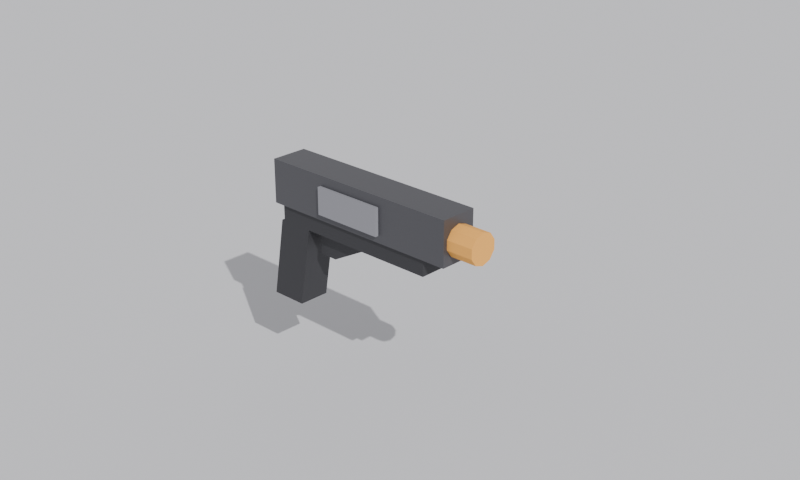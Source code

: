 # Source: dart9_blockout.blend  (saved by Blender 5.2.45; exported with 4.5.12 LTS)
import bpy
from mathutils import Matrix  # noqa: F401  (used for matrix-valued properties, if any)

bpy.ops.wm.read_factory_settings(use_empty=True)
scene = bpy.context.scene
scene.name = 'Scene'

# ---- materials (node trees are filled in below, after node groups)
mat_ground = bpy.data.materials.new('ground')
mat_body = bpy.data.materials.new('body')
mat_dark = bpy.data.materials.new('dark')
mat_foam = bpy.data.materials.new('foam')
mat_plate = bpy.data.materials.new('plate')

# ---- material node trees
mat_ground.use_nodes = True; mat_ground.node_tree.nodes.clear()
_N = mat_ground.node_tree.nodes; _L = mat_ground.node_tree.links
n0 = _N.new('ShaderNodeBsdfPrincipled'); n0.name = 'Principled BSDF'; n0.location = (-200, 100)
n0.inputs[0].default_value = (0.62, 0.62, 0.64, 1.0)
n0.inputs[2].default_value = 0.9
n0.inputs[10].default_value = 0.005
n1 = _N.new('ShaderNodeOutputMaterial'); n1.name = 'Material Output'; n1.location = (200, 100)
_L.new(n0.outputs[0], n1.inputs[0])
n1.is_active_output = True
mat_body.use_nodes = True; mat_body.node_tree.nodes.clear()
_N = mat_body.node_tree.nodes; _L = mat_body.node_tree.links
n0 = _N.new('ShaderNodeBsdfPrincipled'); n0.name = 'Principled BSDF'; n0.location = (-200, 100)
n0.inputs[0].default_value = (0.09, 0.09, 0.1, 1.0)
n0.inputs[1].default_value = 0.4
n0.inputs[2].default_value = 0.4
n0.inputs[10].default_value = 0.005
n1 = _N.new('ShaderNodeOutputMaterial'); n1.name = 'Material Output'; n1.location = (200, 100)
_L.new(n0.outputs[0], n1.inputs[0])
n1.is_active_output = True
mat_dark.use_nodes = True; mat_dark.node_tree.nodes.clear()
_N = mat_dark.node_tree.nodes; _L = mat_dark.node_tree.links
n0 = _N.new('ShaderNodeBsdfPrincipled'); n0.name = 'Principled BSDF'; n0.location = (-200, 100)
n0.inputs[0].default_value = (0.04, 0.04, 0.045, 1.0)
n0.inputs[1].default_value = 0.2
n0.inputs[2].default_value = 0.6
n0.inputs[10].default_value = 0.005
n1 = _N.new('ShaderNodeOutputMaterial'); n1.name = 'Material Output'; n1.location = (200, 100)
_L.new(n0.outputs[0], n1.inputs[0])
n1.is_active_output = True
mat_foam.use_nodes = True; mat_foam.node_tree.nodes.clear()
_N = mat_foam.node_tree.nodes; _L = mat_foam.node_tree.links
n0 = _N.new('ShaderNodeBsdfPrincipled'); n0.name = 'Principled BSDF'; n0.location = (-200, 100)
n0.inputs[0].default_value = (0.9, 0.42, 0.08, 1.0)
n0.inputs[2].default_value = 0.9
n0.inputs[10].default_value = 0.005
n1 = _N.new('ShaderNodeOutputMaterial'); n1.name = 'Material Output'; n1.location = (200, 100)
_L.new(n0.outputs[0], n1.inputs[0])
n1.is_active_output = True
mat_plate.use_nodes = True; mat_plate.node_tree.nodes.clear()
_N = mat_plate.node_tree.nodes; _L = mat_plate.node_tree.links
n0 = _N.new('ShaderNodeBsdfPrincipled'); n0.name = 'Principled BSDF'; n0.location = (-200, 100)
n0.inputs[0].default_value = (0.3, 0.3, 0.33, 1.0)
n0.inputs[1].default_value = 0.2
n0.inputs[2].default_value = 0.8
n0.inputs[10].default_value = 0.005
n1 = _N.new('ShaderNodeOutputMaterial'); n1.name = 'Material Output'; n1.location = (200, 100)
_L.new(n0.outputs[0], n1.inputs[0])
n1.is_active_output = True

# ---- world
world_w = bpy.data.worlds.new('w'); scene.world = world_w
world_w.use_nodes = True; world_w.node_tree.nodes.clear()
_N = world_w.node_tree.nodes; _L = world_w.node_tree.links
n0 = _N.new('ShaderNodeBackground'); n0.name = 'Background'; n0.location = (-200, 100)
n0.inputs[0].default_value = (0.58, 0.58, 0.6, 1.0)
n1 = _N.new('ShaderNodeOutputWorld'); n1.name = 'World Output'; n1.location = (200, 100)
_L.new(n0.outputs[0], n1.inputs[0])
n1.is_active_output = True

# ---- cameras
cam_cam = bpy.data.cameras.new('cam')
cam_cam.lens = 55.0
cam_cam.ortho_scale = 4.8

# ---- lights
light_sun = bpy.data.lights.new('sun', 'SUN')
light_sun.energy = 3.0

# ---- meshes
me_ground = bpy.data.meshes.new('ground')
me_ground.from_pydata([(-30.0, -30.0, 0.0), (30.0, -30.0, 0.0), (-30.0, 30.0, 0.0), (30.0, 30.0, 0.0)], [], [(0, 1, 3, 2)])
me_ground.materials.append(mat_ground)
me_ground.update()
me_slide = bpy.data.meshes.new('slide')
me_slide.from_pydata([(-0.11, -1.0, 0.0), (-0.11, 0.25, 0.0), (-0.11, 0.25, 0.26), (-0.11, -1.0, 0.26), (0.11, -1.0, 0.0), (0.11, 0.25, 0.0), (0.11, 0.25, 0.26), (0.11, -1.0, 0.26)], [], [(3, 2, 1, 0), (4, 5, 6, 7), (0, 1, 5, 4), (1, 2, 6, 5), (2, 3, 7, 6), (3, 0, 4, 7)])
me_slide.materials.append(mat_body)
me_slide.update()
me_frame = bpy.data.meshes.new('frame')
me_frame.from_pydata([(-0.095, -0.85, -0.1), (-0.095, 0.2, -0.1), (-0.095, 0.2, 0.0), (-0.095, -0.85, 0.0), (0.095, -0.85, -0.1), (0.095, 0.2, -0.1), (0.095, 0.2, 0.0), (0.095, -0.85, 0.0)], [], [(3, 2, 1, 0), (4, 5, 6, 7), (0, 1, 5, 4), (1, 2, 6, 5), (2, 3, 7, 6), (3, 0, 4, 7)])
me_frame.materials.append(mat_dark)
me_frame.update()
me_grip = bpy.data.meshes.new('grip')
me_grip.from_pydata([(-0.095, 0.0, -0.1), (-0.095, 0.22, -0.1), (-0.095, 0.3, -0.58), (-0.095, 0.08, -0.58), (0.095, 0.0, -0.1), (0.095, 0.22, -0.1), (0.095, 0.3, -0.58), (0.095, 0.08, -0.58)], [], [(3, 0, 1, 2), (4, 7, 6, 5), (0, 4, 5, 1), (1, 5, 6, 2), (2, 6, 7, 3), (3, 7, 4, 0)])
me_grip.materials.append(mat_dark)
me_grip.update()
me_guard = bpy.data.meshes.new('guard')
me_guard.from_pydata([(-0.05, -0.42, -0.1), (-0.05, -0.05, -0.1), (-0.05, -0.05, -0.24), (-0.05, -0.16, -0.24), (-0.05, -0.42, -0.1), (0.05, -0.42, -0.1), (0.05, -0.05, -0.1), (0.05, -0.05, -0.24), (0.05, -0.16, -0.24), (0.05, -0.42, -0.1)], [], [(4, 0, 1, 2, 3), (5, 9, 8, 7, 6), (0, 5, 6, 1), (1, 6, 7, 2), (2, 7, 8, 3), (3, 8, 9, 4), (4, 9, 5, 0)])
me_guard.materials.append(mat_dark)
me_guard.update()
me_muzzle = bpy.data.meshes.new('muzzle')
me_muzzle.from_pydata([(0.0, -0.98, 0.21), (0.0, -1.16, 0.21), (0.0529, -0.98, 0.1928), (0.0529, -1.16, 0.1928), (0.0856, -0.98, 0.1478), (0.0856, -1.16, 0.1478), (0.0856, -0.98, 0.09219), (0.0856, -1.16, 0.09219), (0.0529, -0.98, 0.04719), (0.0529, -1.16, 0.04719), (0.0, -0.98, 0.03), (0.0, -1.16, 0.03), (-0.0529, -0.98, 0.04719), (-0.0529, -1.16, 0.04719), (-0.0856, -0.98, 0.09219), (-0.0856, -1.16, 0.09219), (-0.0856, -0.98, 0.1478), (-0.0856, -1.16, 0.1478), (-0.0529, -0.98, 0.1928), (-0.0529, -1.16, 0.1928)], [], [(0, 1, 3, 2), (2, 3, 5, 4), (4, 5, 7, 6), (6, 7, 9, 8), (8, 9, 11, 10), (10, 11, 13, 12), (12, 13, 15, 14), (14, 15, 17, 16), (3, 1, 19, 17, 15, 13, 11, 9, 7, 5), (16, 17, 19, 18), (18, 19, 1, 0), (0, 2, 4, 6, 8, 10, 12, 14, 16, 18)])
me_muzzle.materials.append(mat_foam)
me_muzzle.update()
me_plate = bpy.data.meshes.new('plate')
me_plate.from_pydata([(-0.13, -0.55, 0.04), (-0.13, -0.12, 0.04), (-0.13, -0.12, 0.2), (-0.13, -0.55, 0.2), (-0.1, -0.55, 0.04), (-0.1, -0.12, 0.04), (-0.1, -0.12, 0.2), (-0.1, -0.55, 0.2)], [], [(3, 2, 1, 0), (4, 5, 6, 7), (0, 1, 5, 4), (1, 2, 6, 5), (2, 3, 7, 6), (3, 0, 4, 7)])
me_plate.materials.append(mat_plate)
me_plate.update()

# ---- objects
ob_ground = bpy.data.objects.new('ground', me_ground)
ob_sun = bpy.data.objects.new('sun', light_sun)
ob_cam = bpy.data.objects.new('cam', cam_cam)
ob_slide = bpy.data.objects.new('slide', me_slide)
ob_frame = bpy.data.objects.new('frame', me_frame)
ob_grip = bpy.data.objects.new('grip', me_grip)
ob_guard = bpy.data.objects.new('guard', me_guard)
ob_muzzle = bpy.data.objects.new('muzzle', me_muzzle)
ob_plate = bpy.data.objects.new('plate', me_plate)

# ---- transforms, parenting, visibility, modifiers, constraints
ob_ground.location = (0.0, 0.0, -1.1)
ob_sun.location = (0.0, 0.0, 0.0)
ob_sun.rotation_euler = (0.8727, 0.1745, -0.6109)
ob_cam.location = (-4.2, -4.6, 2.6)
ob_cam.rotation_euler = (1.149, -4.755e-08, -0.8098)
ob_slide.location = (0.0, 0.0, 0.0)
ob_frame.location = (0.0, 0.0, 0.0)
ob_grip.location = (0.0, 0.0, 0.0)
ob_guard.location = (0.0, 0.0, 0.0)
ob_muzzle.location = (0.0, 0.0, 0.0)
ob_plate.location = (0.0, 0.0, 0.0)

# ---- collection membership
scene.collection.objects.link(ob_ground)
scene.collection.objects.link(ob_sun)
scene.collection.objects.link(ob_cam)
scene.collection.objects.link(ob_slide)
scene.collection.objects.link(ob_frame)
scene.collection.objects.link(ob_grip)
scene.collection.objects.link(ob_guard)
scene.collection.objects.link(ob_muzzle)
scene.collection.objects.link(ob_plate)

# ---- scene / render settings (as saved in the file)
scene.camera = ob_cam
scene.frame_start = 1; scene.frame_end = 250; scene.frame_set(1)
scene.render.engine = 'CYCLES'
scene.render.resolution_x = 1000
scene.render.resolution_y = 600
scene.render.bake_bias = 0.0
scene.render.bake_samples = 0
scene.render.compositor_device = 'GPU'
scene.cycles.samples = 16
scene.eevee.use_volume_custom_range = False
scene.eevee.fast_gi_thickness_near = 0.1
scene.eevee.fast_gi_thickness_far = 0.0
scene.eevee.ray_tracing_options.screen_trace_thickness = 0.1
bpy.context.view_layer.update()
